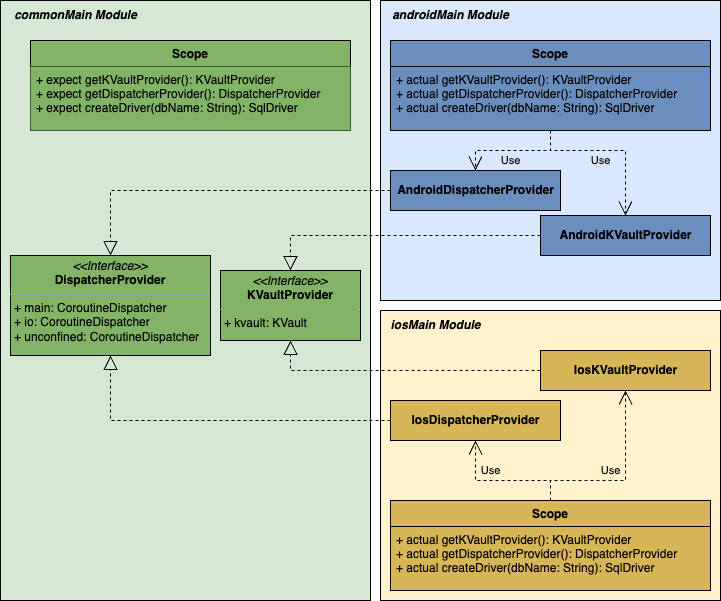

The diagram above was exported from draw.io. Its source (the exported page's mxGraphModel, read from the mxfile embedded in the PNG):
<mxGraphModel dx="1639" dy="756" grid="1" gridSize="10" guides="1" tooltips="1" connect="1" arrows="1" fold="1" page="1" pageScale="1" pageWidth="850" pageHeight="1100" math="0" shadow="0">
  <root>
    <mxCell id="0" />
    <mxCell id="1" parent="0" />
    <mxCell id="ZYhpFNhaRoXy9mk7c5hK-3" value="" style="rounded=0;whiteSpace=wrap;html=1;fillColor=#d5e8d4;strokeColor=#000000;" vertex="1" parent="1">
      <mxGeometry x="50" y="370" width="370" height="600" as="geometry" />
    </mxCell>
    <mxCell id="ZYhpFNhaRoXy9mk7c5hK-2" value="" style="rounded=0;whiteSpace=wrap;html=1;strokeColor=#000000;fillColor=#dae8fc;" vertex="1" parent="1">
      <mxGeometry x="430" y="370" width="340" height="300" as="geometry" />
    </mxCell>
    <mxCell id="ZYhpFNhaRoXy9mk7c5hK-1" value="" style="rounded=0;whiteSpace=wrap;html=1;strokeColor=#000000;fillColor=#fff2cc;" vertex="1" parent="1">
      <mxGeometry x="430" y="680" width="340" height="290" as="geometry" />
    </mxCell>
    <mxCell id="OSm8Mt4CGJM6ceVig3Sr-4" value="Scope" style="swimlane;fontStyle=1;align=center;verticalAlign=top;childLayout=stackLayout;horizontal=1;startSize=26;horizontalStack=0;resizeParent=1;resizeParentMax=0;resizeLast=0;collapsible=1;marginBottom=0;fillColor=#82B366;strokeColor=#000000;" parent="1" vertex="1">
      <mxGeometry x="80" y="410" width="320" height="90" as="geometry" />
    </mxCell>
    <mxCell id="OSm8Mt4CGJM6ceVig3Sr-7" value="+ expect getKVaultProvider(): KVaultProvider&#10;+ expect getDispatcherProvider(): DispatcherProvider&#10;+ expect createDriver(dbName: String): SqlDriver" style="text;strokeColor=none;fillColor=#82B366;align=left;verticalAlign=top;spacingLeft=4;spacingRight=4;overflow=hidden;rotatable=0;points=[[0,0.5],[1,0.5]];portConstraint=eastwest;" parent="OSm8Mt4CGJM6ceVig3Sr-4" vertex="1">
      <mxGeometry y="26" width="320" height="64" as="geometry" />
    </mxCell>
    <mxCell id="OSm8Mt4CGJM6ceVig3Sr-9" value="&lt;p style=&quot;margin:0px;margin-top:4px;text-align:center;&quot;&gt;&lt;i&gt;&amp;lt;&amp;lt;Interface&amp;gt;&amp;gt;&lt;/i&gt;&lt;br&gt;&lt;b&gt;KVaultProvider&lt;/b&gt;&lt;/p&gt;&lt;hr size=&quot;1&quot;&gt;&lt;p style=&quot;margin:0px;margin-left:4px;&quot;&gt;+ kvault: KVault&lt;/p&gt;&lt;p style=&quot;margin:0px;margin-left:4px;&quot;&gt;&lt;br&gt;&lt;/p&gt;" style="verticalAlign=top;align=left;overflow=fill;fontSize=12;fontFamily=Helvetica;html=1;fillColor=#82B366;strokeColor=#000000;" parent="1" vertex="1">
      <mxGeometry x="270" y="640" width="140" height="70" as="geometry" />
    </mxCell>
    <mxCell id="OSm8Mt4CGJM6ceVig3Sr-10" value="Scope" style="swimlane;fontStyle=1;align=center;verticalAlign=top;childLayout=stackLayout;horizontal=1;startSize=26;horizontalStack=0;resizeParent=1;resizeParentMax=0;resizeLast=0;collapsible=1;marginBottom=0;fillColor=#6C8EBF;strokeColor=#000000;" parent="1" vertex="1">
      <mxGeometry x="440" y="410" width="320" height="90" as="geometry" />
    </mxCell>
    <mxCell id="OSm8Mt4CGJM6ceVig3Sr-11" value="+ actual getKVaultProvider(): KVaultProvider&#10;+ actual getDispatcherProvider(): DispatcherProvider&#10;+ actual createDriver(dbName: String): SqlDriver" style="text;strokeColor=#000000;fillColor=#6C8EBF;align=left;verticalAlign=top;spacingLeft=4;spacingRight=4;overflow=hidden;rotatable=0;points=[[0,0.5],[1,0.5]];portConstraint=eastwest;" parent="OSm8Mt4CGJM6ceVig3Sr-10" vertex="1">
      <mxGeometry y="26" width="320" height="64" as="geometry" />
    </mxCell>
    <mxCell id="OSm8Mt4CGJM6ceVig3Sr-12" value="&lt;b&gt;AndroidDispatcherProvider&lt;/b&gt;" style="html=1;fillColor=#6C8EBF;strokeColor=#000000;" parent="1" vertex="1">
      <mxGeometry x="440" y="540" width="170" height="40" as="geometry" />
    </mxCell>
    <mxCell id="OSm8Mt4CGJM6ceVig3Sr-13" value="Use" style="endArrow=open;endSize=12;dashed=1;html=1;rounded=0;entryX=0.5;entryY=0;entryDx=0;entryDy=0;labelBackgroundColor=none;" parent="1" source="OSm8Mt4CGJM6ceVig3Sr-10" target="OSm8Mt4CGJM6ceVig3Sr-12" edge="1">
      <mxGeometry x="0.0435" y="10" width="160" relative="1" as="geometry">
        <mxPoint x="340" y="550" as="sourcePoint" />
        <mxPoint x="500" y="550" as="targetPoint" />
        <Array as="points">
          <mxPoint x="600" y="520" />
          <mxPoint x="525" y="520" />
        </Array>
        <mxPoint as="offset" />
      </mxGeometry>
    </mxCell>
    <mxCell id="OSm8Mt4CGJM6ceVig3Sr-14" value="" style="endArrow=block;dashed=1;endFill=0;endSize=12;html=1;rounded=0;" parent="1" source="OSm8Mt4CGJM6ceVig3Sr-12" target="OSm8Mt4CGJM6ceVig3Sr-8" edge="1">
      <mxGeometry width="160" relative="1" as="geometry">
        <mxPoint x="340" y="510" as="sourcePoint" />
        <mxPoint x="500" y="510" as="targetPoint" />
        <Array as="points">
          <mxPoint x="160" y="560" />
        </Array>
      </mxGeometry>
    </mxCell>
    <mxCell id="OSm8Mt4CGJM6ceVig3Sr-15" value="&lt;b&gt;AndroidKVaultProvider&lt;/b&gt;" style="html=1;fillColor=#6C8EBF;strokeColor=#000000;" parent="1" vertex="1">
      <mxGeometry x="590" y="585" width="170" height="40" as="geometry" />
    </mxCell>
    <mxCell id="OSm8Mt4CGJM6ceVig3Sr-16" value="" style="endArrow=block;dashed=1;endFill=0;endSize=12;html=1;rounded=0;startArrow=none;" parent="1" source="OSm8Mt4CGJM6ceVig3Sr-15" target="OSm8Mt4CGJM6ceVig3Sr-9" edge="1">
      <mxGeometry width="160" relative="1" as="geometry">
        <mxPoint x="600" y="515" as="sourcePoint" />
        <mxPoint x="330" y="591.6216216216217" as="targetPoint" />
        <Array as="points">
          <mxPoint x="340" y="605" />
        </Array>
      </mxGeometry>
    </mxCell>
    <mxCell id="OSm8Mt4CGJM6ceVig3Sr-17" value="Use" style="endArrow=open;endSize=12;dashed=1;html=1;rounded=0;labelBackgroundColor=none;" parent="1" source="OSm8Mt4CGJM6ceVig3Sr-10" target="OSm8Mt4CGJM6ceVig3Sr-15" edge="1">
      <mxGeometry x="-0.125" y="-10" width="160" relative="1" as="geometry">
        <mxPoint x="651.5217391304348" y="460" as="sourcePoint" />
        <mxPoint x="685" y="530" as="targetPoint" />
        <Array as="points">
          <mxPoint x="600" y="520" />
          <mxPoint x="675" y="520" />
        </Array>
        <mxPoint as="offset" />
      </mxGeometry>
    </mxCell>
    <mxCell id="OSm8Mt4CGJM6ceVig3Sr-18" value="Scope" style="swimlane;fontStyle=1;align=center;verticalAlign=top;childLayout=stackLayout;horizontal=1;startSize=26;horizontalStack=0;resizeParent=1;resizeParentMax=0;resizeLast=0;collapsible=1;marginBottom=0;fillColor=#D6B656;strokeColor=#000000;" parent="1" vertex="1">
      <mxGeometry x="440" y="870" width="320" height="90" as="geometry" />
    </mxCell>
    <mxCell id="OSm8Mt4CGJM6ceVig3Sr-19" value="+ actual getKVaultProvider(): KVaultProvider&#10;+ actual getDispatcherProvider(): DispatcherProvider&#10;+ actual createDriver(dbName: String): SqlDriver" style="text;strokeColor=#000000;fillColor=#D6B656;align=left;verticalAlign=top;spacingLeft=4;spacingRight=4;overflow=hidden;rotatable=0;points=[[0,0.5],[1,0.5]];portConstraint=eastwest;" parent="OSm8Mt4CGJM6ceVig3Sr-18" vertex="1">
      <mxGeometry y="26" width="320" height="64" as="geometry" />
    </mxCell>
    <mxCell id="OSm8Mt4CGJM6ceVig3Sr-20" value="&lt;b&gt;IosDispatcherProvider&lt;/b&gt;" style="html=1;fillColor=#D6B656;strokeColor=#000000;" parent="1" vertex="1">
      <mxGeometry x="440" y="770" width="170" height="40" as="geometry" />
    </mxCell>
    <mxCell id="OSm8Mt4CGJM6ceVig3Sr-21" value="Use" style="endArrow=open;endSize=12;dashed=1;html=1;rounded=0;exitX=0.5;exitY=0;exitDx=0;exitDy=0;labelBackgroundColor=none;" parent="1" source="OSm8Mt4CGJM6ceVig3Sr-18" target="OSm8Mt4CGJM6ceVig3Sr-20" edge="1">
      <mxGeometry x="0.1852" y="-10" width="160" relative="1" as="geometry">
        <mxPoint x="340" y="870" as="sourcePoint" />
        <mxPoint x="500" y="870" as="targetPoint" />
        <Array as="points">
          <mxPoint x="600" y="850" />
          <mxPoint x="525" y="850" />
        </Array>
        <mxPoint as="offset" />
      </mxGeometry>
    </mxCell>
    <mxCell id="OSm8Mt4CGJM6ceVig3Sr-22" value="&lt;b&gt;IosKVaultProvider&lt;/b&gt;" style="html=1;fillColor=#D6B656;strokeColor=#000000;" parent="1" vertex="1">
      <mxGeometry x="590" y="720" width="170" height="40" as="geometry" />
    </mxCell>
    <mxCell id="OSm8Mt4CGJM6ceVig3Sr-23" value="Use" style="endArrow=open;endSize=12;dashed=1;html=1;rounded=0;exitX=0.5;exitY=0;exitDx=0;exitDy=0;labelBackgroundColor=none;" parent="1" source="OSm8Mt4CGJM6ceVig3Sr-18" target="OSm8Mt4CGJM6ceVig3Sr-22" edge="1">
      <mxGeometry x="-0.1351" y="10" width="160" relative="1" as="geometry">
        <mxPoint x="630" y="910" as="sourcePoint" />
        <mxPoint x="685" y="850" as="targetPoint" />
        <Array as="points">
          <mxPoint x="600" y="850" />
          <mxPoint x="675" y="850" />
        </Array>
        <mxPoint as="offset" />
      </mxGeometry>
    </mxCell>
    <mxCell id="OSm8Mt4CGJM6ceVig3Sr-24" value="" style="endArrow=block;dashed=1;endFill=0;endSize=12;html=1;rounded=0;exitX=0;exitY=0.5;exitDx=0;exitDy=0;" parent="1" source="OSm8Mt4CGJM6ceVig3Sr-20" target="OSm8Mt4CGJM6ceVig3Sr-8" edge="1">
      <mxGeometry width="160" relative="1" as="geometry">
        <mxPoint x="600" y="620" as="sourcePoint" />
        <mxPoint x="330" y="620" as="targetPoint" />
        <Array as="points">
          <mxPoint x="160" y="790" />
        </Array>
      </mxGeometry>
    </mxCell>
    <mxCell id="OSm8Mt4CGJM6ceVig3Sr-25" value="" style="endArrow=block;dashed=1;endFill=0;endSize=12;html=1;rounded=0;" parent="1" source="OSm8Mt4CGJM6ceVig3Sr-22" target="OSm8Mt4CGJM6ceVig3Sr-9" edge="1">
      <mxGeometry width="160" relative="1" as="geometry">
        <mxPoint x="610" y="630" as="sourcePoint" />
        <mxPoint x="340" y="630" as="targetPoint" />
        <Array as="points">
          <mxPoint x="340" y="740" />
        </Array>
      </mxGeometry>
    </mxCell>
    <mxCell id="OSm8Mt4CGJM6ceVig3Sr-8" value="&lt;p style=&quot;margin:0px;margin-top:4px;text-align:center;&quot;&gt;&lt;i&gt;&amp;lt;&amp;lt;Interface&amp;gt;&amp;gt;&lt;/i&gt;&lt;br&gt;&lt;b&gt;DispatcherProvider&lt;/b&gt;&lt;/p&gt;&lt;hr size=&quot;1&quot;&gt;&lt;p style=&quot;margin:0px;margin-left:4px;&quot;&gt;+ main: CoroutineDispatcher&lt;/p&gt;&lt;p style=&quot;margin:0px;margin-left:4px;&quot;&gt;+ io: CoroutineDispatcher&lt;/p&gt;&lt;p style=&quot;margin:0px;margin-left:4px;&quot;&gt;+ unconfined: CoroutineDispatcher&lt;/p&gt;&lt;p style=&quot;margin:0px;margin-left:4px;&quot;&gt;&lt;br&gt;&lt;/p&gt;" style="verticalAlign=top;align=left;overflow=fill;fontSize=12;fontFamily=Helvetica;html=1;fillColor=#82B366;strokeColor=#000000;strokeWidth=1;" parent="1" vertex="1">
      <mxGeometry x="60" y="625" width="200" height="100" as="geometry" />
    </mxCell>
    <mxCell id="OSm8Mt4CGJM6ceVig3Sr-31" value="&lt;b&gt;&lt;i&gt;commonMain Module&lt;/i&gt;&lt;/b&gt;" style="text;html=1;align=center;verticalAlign=middle;resizable=0;points=[];autosize=1;strokeColor=none;fillColor=none;" parent="1" vertex="1">
      <mxGeometry x="50" y="370" width="150" height="30" as="geometry" />
    </mxCell>
    <mxCell id="OSm8Mt4CGJM6ceVig3Sr-32" value="&lt;b&gt;&lt;i&gt;androidMain Module&lt;/i&gt;&lt;/b&gt;" style="text;html=1;align=center;verticalAlign=middle;resizable=0;points=[];autosize=1;strokeColor=none;fillColor=none;" parent="1" vertex="1">
      <mxGeometry x="430" y="370" width="140" height="30" as="geometry" />
    </mxCell>
    <mxCell id="OSm8Mt4CGJM6ceVig3Sr-33" value="&lt;b&gt;&lt;i&gt;iosMain Module&lt;/i&gt;&lt;/b&gt;" style="text;html=1;align=center;verticalAlign=middle;resizable=0;points=[];autosize=1;strokeColor=none;fillColor=none;" parent="1" vertex="1">
      <mxGeometry x="430" y="680" width="110" height="30" as="geometry" />
    </mxCell>
  </root>
</mxGraphModel>